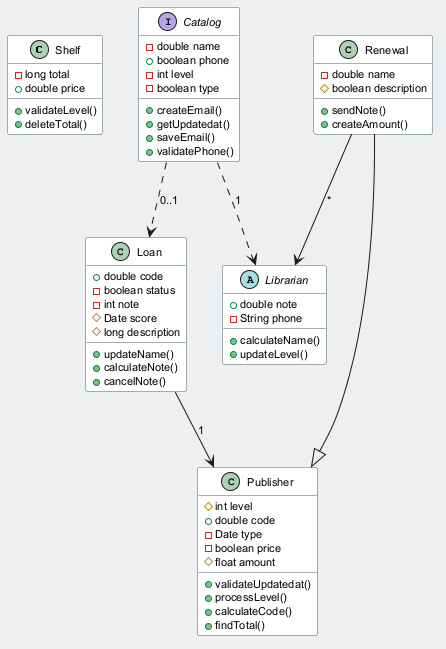

The diagram above was rendered by PlantUML. Its source (embedded in the PNG):
@startuml
skinparam backgroundColor #ECEFF1
skinparam classBackgroundColor #FFFFFF
skinparam classBorderColor #455A64
skinparam defaultFontSize 11
class Shelf {
  -long total
  +double price
  +validateLevel()
  +deleteTotal()
}
class Publisher {
  #int level
  +double code
  -Date type
  -boolean price
  #float amount
  +validateUpdatedat()
  +processLevel()
  +calculateCode()
  +findTotal()
}
class Loan {
  +double code
  -boolean status
  -int note
  #Date score
  #long description
  +updateName()
  +calculateNote()
  +cancelNote()
}
class Renewal {
  -double name
  #boolean description
  +sendNote()
  +createAmount()
}
abstract class Librarian {
  +double note
  -String phone
  +calculateName()
  +updateLevel()
}
interface Catalog {
  -double name
  +boolean phone
  -int level
  -boolean type
  +createEmail()
  +getUpdatedat()
  +saveEmail()
  +validatePhone()
}
Catalog ..> Librarian : "1"
Renewal --> Librarian : "*"
Renewal --|> Publisher
Catalog ..> Loan : "0..1"
Loan --> Publisher : "1"
@enduml